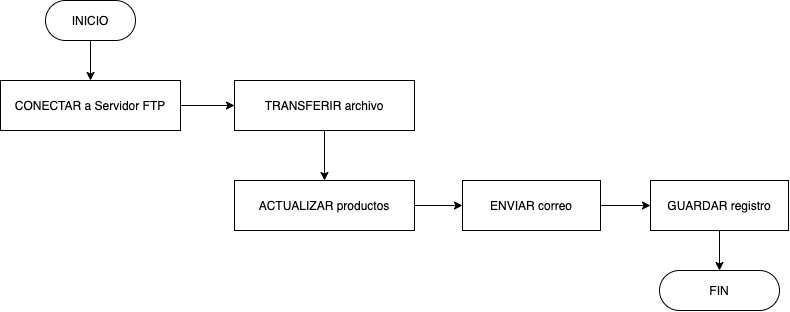

The diagram above was exported from draw.io. Its source (the exported page's mxGraphModel, read from the mxfile embedded in the PNG):
<mxGraphModel dx="925" dy="639" grid="1" gridSize="10" guides="1" tooltips="1" connect="1" arrows="1" fold="1" page="1" pageScale="1" pageWidth="827" pageHeight="1169" math="0" shadow="0">
  <root>
    <mxCell id="0" />
    <mxCell id="1" parent="0" />
    <mxCell id="2" value="" style="edgeStyle=orthogonalEdgeStyle;rounded=0;orthogonalLoop=1;jettySize=auto;html=1;" edge="1" source="3" target="7" parent="1">
      <mxGeometry relative="1" as="geometry" />
    </mxCell>
    <mxCell id="3" value="CONECTAR a Servidor FTP" style="rounded=0;whiteSpace=wrap;html=1;" vertex="1" parent="1">
      <mxGeometry x="10" y="90" width="180" height="50" as="geometry" />
    </mxCell>
    <mxCell id="4" value="" style="edgeStyle=orthogonalEdgeStyle;rounded=0;orthogonalLoop=1;jettySize=auto;html=1;" edge="1" source="5" target="3" parent="1">
      <mxGeometry relative="1" as="geometry" />
    </mxCell>
    <mxCell id="5" value="INICIO" style="rounded=1;whiteSpace=wrap;html=1;arcSize=50;" vertex="1" parent="1">
      <mxGeometry x="55" y="10" width="90" height="40" as="geometry" />
    </mxCell>
    <mxCell id="6" value="" style="edgeStyle=orthogonalEdgeStyle;rounded=0;orthogonalLoop=1;jettySize=auto;html=1;" edge="1" source="7" target="9" parent="1">
      <mxGeometry relative="1" as="geometry" />
    </mxCell>
    <mxCell id="7" value="TRANSFERIR archivo" style="rounded=0;whiteSpace=wrap;html=1;" vertex="1" parent="1">
      <mxGeometry x="244" y="90" width="180" height="50" as="geometry" />
    </mxCell>
    <mxCell id="8" value="" style="edgeStyle=orthogonalEdgeStyle;rounded=0;orthogonalLoop=1;jettySize=auto;html=1;" edge="1" source="9" target="11" parent="1">
      <mxGeometry relative="1" as="geometry" />
    </mxCell>
    <mxCell id="9" value="ACTUALIZAR productos" style="rounded=0;whiteSpace=wrap;html=1;" vertex="1" parent="1">
      <mxGeometry x="244" y="190" width="180" height="50" as="geometry" />
    </mxCell>
    <mxCell id="10" value="" style="edgeStyle=orthogonalEdgeStyle;rounded=0;orthogonalLoop=1;jettySize=auto;html=1;" edge="1" source="11" target="14" parent="1">
      <mxGeometry relative="1" as="geometry" />
    </mxCell>
    <mxCell id="11" value="ENVIAR correo" style="rounded=0;whiteSpace=wrap;html=1;" vertex="1" parent="1">
      <mxGeometry x="472" y="190" width="138" height="50" as="geometry" />
    </mxCell>
    <mxCell id="12" value="FIN" style="rounded=1;whiteSpace=wrap;html=1;arcSize=50;" vertex="1" parent="1">
      <mxGeometry x="669" y="280" width="120" height="40" as="geometry" />
    </mxCell>
    <mxCell id="13" value="" style="edgeStyle=orthogonalEdgeStyle;rounded=0;orthogonalLoop=1;jettySize=auto;html=1;" edge="1" source="14" target="12" parent="1">
      <mxGeometry relative="1" as="geometry" />
    </mxCell>
    <mxCell id="14" value="GUARDAR registro" style="rounded=0;whiteSpace=wrap;html=1;" vertex="1" parent="1">
      <mxGeometry x="660" y="190" width="138" height="50" as="geometry" />
    </mxCell>
  </root>
</mxGraphModel>